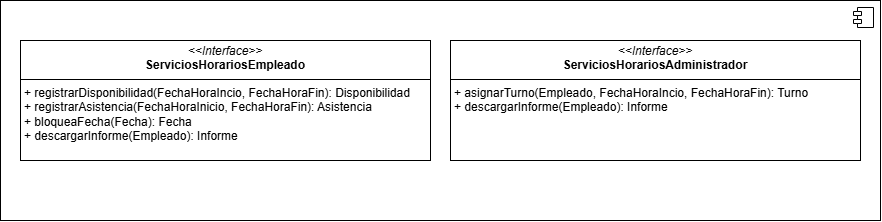

The diagram above was exported from draw.io. Its source (the exported page's mxGraphModel, read from the mxfile embedded in the PNG):
<mxGraphModel dx="1706" dy="854" grid="1" gridSize="10" guides="1" tooltips="1" connect="1" arrows="1" fold="1" page="1" pageScale="1" pageWidth="850" pageHeight="1100" math="0" shadow="0" extFonts="Permanent Marker^https://fonts.googleapis.com/css?family=Permanent+Marker">
  <root>
    <mxCell id="0" />
    <mxCell id="1" parent="0" />
    <mxCell id="WFCdFPG1A3y2mdkj4KEx-1" value="" style="html=1;dropTarget=0;whiteSpace=wrap;" vertex="1" parent="1">
      <mxGeometry x="40" y="120" width="880" height="220" as="geometry" />
    </mxCell>
    <mxCell id="WFCdFPG1A3y2mdkj4KEx-2" value="" style="shape=module;jettyWidth=8;jettyHeight=4;" vertex="1" parent="WFCdFPG1A3y2mdkj4KEx-1">
      <mxGeometry x="1" width="20" height="20" relative="1" as="geometry">
        <mxPoint x="-27" y="7" as="offset" />
      </mxGeometry>
    </mxCell>
    <mxCell id="WFCdFPG1A3y2mdkj4KEx-4" value="&lt;p style=&quot;margin:0px;margin-top:4px;text-align:center;&quot;&gt;&lt;i&gt;&amp;lt;&amp;lt;Interface&amp;gt;&amp;gt;&lt;/i&gt;&lt;br&gt;&lt;b&gt;ServiciosHorariosEmpleado&lt;/b&gt;&lt;/p&gt;&lt;hr size=&quot;1&quot; style=&quot;border-style:solid;&quot;&gt;&lt;p style=&quot;margin:0px;margin-left:4px;&quot;&gt;&lt;span style=&quot;background-color: initial;&quot;&gt;+ registrarDisponibilidad(FechaHoraIncio, FechaHoraFin): Disponibilidad&lt;/span&gt;&lt;/p&gt;&lt;p style=&quot;margin:0px;margin-left:4px;&quot;&gt;+ registrarAsistencia(FechaHoraInicio, FechaHoraFin): Asistencia&lt;/p&gt;&lt;p style=&quot;margin:0px;margin-left:4px;&quot;&gt;+ bloqueaFecha(Fecha): Fecha&lt;/p&gt;&lt;p style=&quot;margin:0px;margin-left:4px;&quot;&gt;+ descargarInforme(Empleado): Informe&lt;/p&gt;" style="verticalAlign=top;align=left;overflow=fill;html=1;whiteSpace=wrap;" vertex="1" parent="1">
      <mxGeometry x="60" y="160" width="410" height="120" as="geometry" />
    </mxCell>
    <mxCell id="WFCdFPG1A3y2mdkj4KEx-5" value="&lt;p style=&quot;margin:0px;margin-top:4px;text-align:center;&quot;&gt;&lt;i&gt;&amp;lt;&amp;lt;Interface&amp;gt;&amp;gt;&lt;/i&gt;&lt;br&gt;&lt;b&gt;ServiciosHorariosAdministrador&lt;/b&gt;&lt;/p&gt;&lt;hr size=&quot;1&quot; style=&quot;border-style:solid;&quot;&gt;&lt;p style=&quot;margin:0px;margin-left:4px;&quot;&gt;&lt;span style=&quot;background-color: initial;&quot;&gt;+ asignarTurno(Empleado,&amp;nbsp;&lt;/span&gt;&lt;span style=&quot;background-color: initial;&quot;&gt;FechaHoraIncio,&amp;nbsp;&lt;/span&gt;&lt;span style=&quot;background-color: initial;&quot;&gt;FechaHoraFin&lt;/span&gt;&lt;span style=&quot;background-color: initial;&quot;&gt;): Turno&lt;/span&gt;&lt;/p&gt;&lt;p style=&quot;margin:0px;margin-left:4px;&quot;&gt;+ descargarInforme(Empleado): Informe&lt;/p&gt;" style="verticalAlign=top;align=left;overflow=fill;html=1;whiteSpace=wrap;" vertex="1" parent="1">
      <mxGeometry x="490" y="160" width="410" height="120" as="geometry" />
    </mxCell>
  </root>
</mxGraphModel>